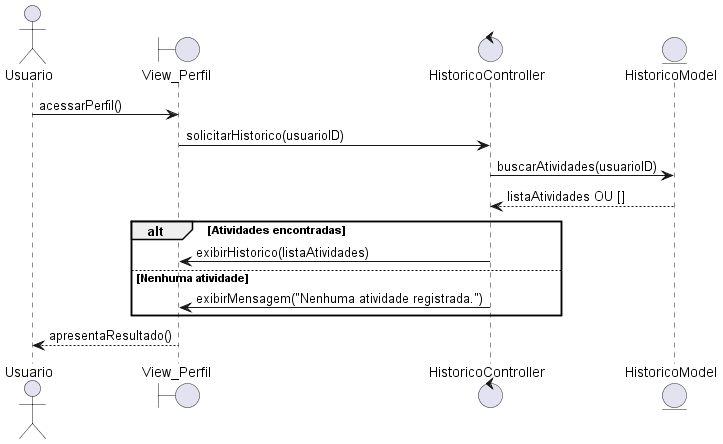

The diagram above was rendered by PlantUML. Its source (embedded in the PNG):
@startuml
actor Usuario
boundary "View_Perfil" as View
control "HistoricoController" as Controller
entity "HistoricoModel" as Model

Usuario -> View : acessarPerfil()
View -> Controller : solicitarHistorico(usuarioID)
Controller -> Model : buscarAtividades(usuarioID)
Model --> Controller : listaAtividades OU []

alt Atividades encontradas
    Controller -> View : exibirHistorico(listaAtividades)
else Nenhuma atividade
    Controller -> View : exibirMensagem("Nenhuma atividade registrada.")
end

View --> Usuario : apresentaResultado()
@enduml